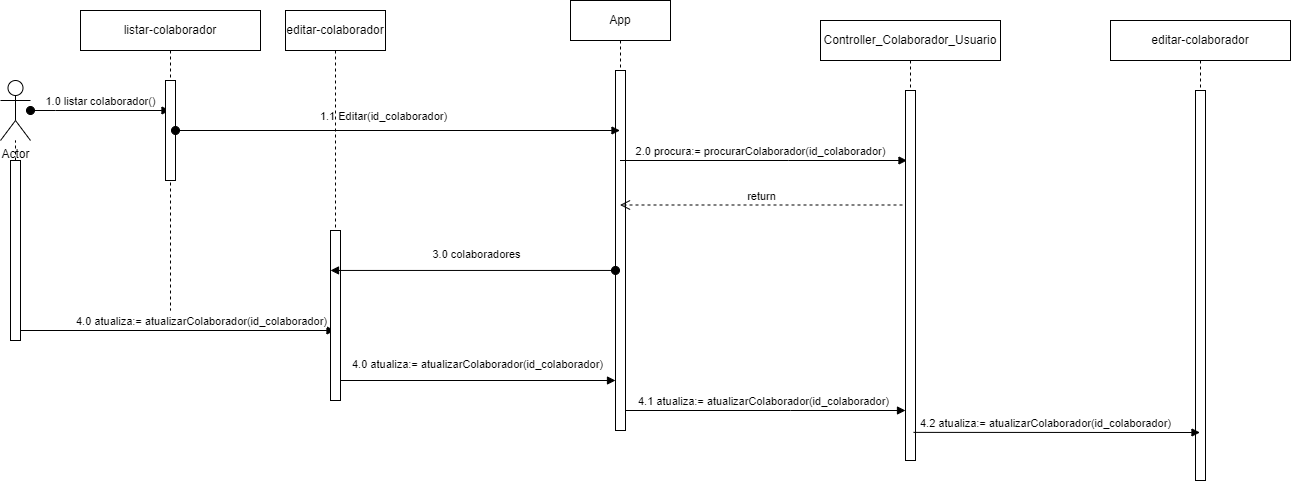

The diagram above was exported from draw.io. Its source (the exported page's mxGraphModel, read from the mxfile embedded in the PNG):
<mxGraphModel dx="880" dy="438" grid="1" gridSize="10" guides="1" tooltips="1" connect="1" arrows="1" fold="1" page="1" pageScale="1" pageWidth="850" pageHeight="1100" math="0" shadow="0">
  <root>
    <mxCell id="0" />
    <mxCell id="1" parent="0" />
    <mxCell id="aM9ryv3xv72pqoxQDRHE-1" value="App" style="shape=umlLifeline;perimeter=lifelinePerimeter;whiteSpace=wrap;html=1;container=0;dropTarget=0;collapsible=0;recursiveResize=0;outlineConnect=0;portConstraint=eastwest;newEdgeStyle={&quot;edgeStyle&quot;:&quot;elbowEdgeStyle&quot;,&quot;elbow&quot;:&quot;vertical&quot;,&quot;curved&quot;:0,&quot;rounded&quot;:0};" parent="1" vertex="1">
      <mxGeometry x="610" y="30" width="100" height="430" as="geometry" />
    </mxCell>
    <mxCell id="aM9ryv3xv72pqoxQDRHE-2" value="" style="html=1;points=[];perimeter=orthogonalPerimeter;outlineConnect=0;targetShapes=umlLifeline;portConstraint=eastwest;newEdgeStyle={&quot;edgeStyle&quot;:&quot;elbowEdgeStyle&quot;,&quot;elbow&quot;:&quot;vertical&quot;,&quot;curved&quot;:0,&quot;rounded&quot;:0};" parent="aM9ryv3xv72pqoxQDRHE-1" vertex="1">
      <mxGeometry x="45" y="70" width="10" height="360" as="geometry" />
    </mxCell>
    <mxCell id="aM9ryv3xv72pqoxQDRHE-5" value="Controller_Colaborador_Usuario" style="shape=umlLifeline;perimeter=lifelinePerimeter;whiteSpace=wrap;html=1;container=0;dropTarget=0;collapsible=0;recursiveResize=0;outlineConnect=0;portConstraint=eastwest;newEdgeStyle={&quot;edgeStyle&quot;:&quot;elbowEdgeStyle&quot;,&quot;elbow&quot;:&quot;vertical&quot;,&quot;curved&quot;:0,&quot;rounded&quot;:0};" parent="1" vertex="1">
      <mxGeometry x="860" y="50" width="180" height="440" as="geometry" />
    </mxCell>
    <mxCell id="aM9ryv3xv72pqoxQDRHE-6" value="" style="html=1;points=[];perimeter=orthogonalPerimeter;outlineConnect=0;targetShapes=umlLifeline;portConstraint=eastwest;newEdgeStyle={&quot;edgeStyle&quot;:&quot;elbowEdgeStyle&quot;,&quot;elbow&quot;:&quot;vertical&quot;,&quot;curved&quot;:0,&quot;rounded&quot;:0};" parent="aM9ryv3xv72pqoxQDRHE-5" vertex="1">
      <mxGeometry x="85" y="70" width="10" height="370" as="geometry" />
    </mxCell>
    <mxCell id="aM9ryv3xv72pqoxQDRHE-7" value="2.0&amp;nbsp;procura:= procurarColaborador(id_colaborador)" style="html=1;verticalAlign=bottom;endArrow=block;edgeStyle=elbowEdgeStyle;elbow=vertical;curved=0;rounded=0;" parent="1" source="aM9ryv3xv72pqoxQDRHE-1" edge="1">
      <mxGeometry x="-0.0233" relative="1" as="geometry">
        <mxPoint x="610" y="190" as="sourcePoint" />
        <Array as="points" />
        <mxPoint x="946.5" y="190" as="targetPoint" />
        <mxPoint as="offset" />
      </mxGeometry>
    </mxCell>
    <mxCell id="Gx493nJCjtDPO6q7_uv--1" value="Actor" style="shape=umlActor;verticalLabelPosition=bottom;verticalAlign=top;html=1;outlineConnect=0;" parent="1" vertex="1">
      <mxGeometry x="40" y="110" width="30" height="60" as="geometry" />
    </mxCell>
    <mxCell id="aM9ryv3xv72pqoxQDRHE-3" value="1.0 listar colaborador()" style="html=1;verticalAlign=bottom;startArrow=oval;endArrow=block;startSize=8;edgeStyle=elbowEdgeStyle;elbow=vertical;curved=0;rounded=0;" parent="1" source="Gx493nJCjtDPO6q7_uv--1" target="Gx493nJCjtDPO6q7_uv--6" edge="1">
      <mxGeometry relative="1" as="geometry">
        <mxPoint x="90" y="150" as="sourcePoint" />
        <mxPoint x="240" y="150" as="targetPoint" />
      </mxGeometry>
    </mxCell>
    <mxCell id="Gx493nJCjtDPO6q7_uv--6" value="listar-colaborador" style="shape=umlLifeline;perimeter=lifelinePerimeter;whiteSpace=wrap;html=1;container=0;dropTarget=0;collapsible=0;recursiveResize=0;outlineConnect=0;portConstraint=eastwest;newEdgeStyle={&quot;edgeStyle&quot;:&quot;elbowEdgeStyle&quot;,&quot;elbow&quot;:&quot;vertical&quot;,&quot;curved&quot;:0,&quot;rounded&quot;:0};" parent="1" vertex="1">
      <mxGeometry x="120" y="40" width="180" height="300" as="geometry" />
    </mxCell>
    <mxCell id="Gx493nJCjtDPO6q7_uv--7" value="" style="html=1;points=[];perimeter=orthogonalPerimeter;outlineConnect=0;targetShapes=umlLifeline;portConstraint=eastwest;newEdgeStyle={&quot;edgeStyle&quot;:&quot;elbowEdgeStyle&quot;,&quot;elbow&quot;:&quot;vertical&quot;,&quot;curved&quot;:0,&quot;rounded&quot;:0};" parent="Gx493nJCjtDPO6q7_uv--6" vertex="1">
      <mxGeometry x="85" y="70" width="10" height="100" as="geometry" />
    </mxCell>
    <mxCell id="Gx493nJCjtDPO6q7_uv--8" value="4.0 atualiza:= atualizarColaborador(id_colaborador)" style="html=1;verticalAlign=bottom;endArrow=block;edgeStyle=elbowEdgeStyle;elbow=vertical;curved=0;rounded=0;" parent="1" edge="1" target="O5ppH7unaWoyfhZMkYk9-1">
      <mxGeometry x="0.151" relative="1" as="geometry">
        <mxPoint x="60" y="360" as="sourcePoint" />
        <Array as="points" />
        <mxPoint x="320" y="370" as="targetPoint" />
        <mxPoint as="offset" />
      </mxGeometry>
    </mxCell>
    <mxCell id="Gx493nJCjtDPO6q7_uv--11" value="" style="endArrow=none;dashed=1;html=1;rounded=0;" parent="1" source="Gx493nJCjtDPO6q7_uv--16" target="Gx493nJCjtDPO6q7_uv--1" edge="1">
      <mxGeometry width="50" height="50" relative="1" as="geometry">
        <mxPoint x="55" y="370" as="sourcePoint" />
        <mxPoint x="80" y="250" as="targetPoint" />
      </mxGeometry>
    </mxCell>
    <mxCell id="Gx493nJCjtDPO6q7_uv--17" value="" style="endArrow=none;dashed=1;html=1;rounded=0;" parent="1" target="Gx493nJCjtDPO6q7_uv--16" edge="1">
      <mxGeometry width="50" height="50" relative="1" as="geometry">
        <mxPoint x="55" y="370" as="sourcePoint" />
        <mxPoint x="55" y="170" as="targetPoint" />
      </mxGeometry>
    </mxCell>
    <mxCell id="Gx493nJCjtDPO6q7_uv--16" value="" style="html=1;points=[];perimeter=orthogonalPerimeter;outlineConnect=0;targetShapes=umlLifeline;portConstraint=eastwest;newEdgeStyle={&quot;edgeStyle&quot;:&quot;elbowEdgeStyle&quot;,&quot;elbow&quot;:&quot;vertical&quot;,&quot;curved&quot;:0,&quot;rounded&quot;:0};" parent="1" vertex="1">
      <mxGeometry x="50" y="190" width="10" height="180" as="geometry" />
    </mxCell>
    <mxCell id="Gx493nJCjtDPO6q7_uv--20" value="editar-colaborador" style="shape=umlLifeline;perimeter=lifelinePerimeter;whiteSpace=wrap;html=1;container=0;dropTarget=0;collapsible=0;recursiveResize=0;outlineConnect=0;portConstraint=eastwest;newEdgeStyle={&quot;edgeStyle&quot;:&quot;elbowEdgeStyle&quot;,&quot;elbow&quot;:&quot;vertical&quot;,&quot;curved&quot;:0,&quot;rounded&quot;:0};" parent="1" vertex="1">
      <mxGeometry x="1150" y="50" width="180" height="460" as="geometry" />
    </mxCell>
    <mxCell id="Gx493nJCjtDPO6q7_uv--21" value="" style="html=1;points=[];perimeter=orthogonalPerimeter;outlineConnect=0;targetShapes=umlLifeline;portConstraint=eastwest;newEdgeStyle={&quot;edgeStyle&quot;:&quot;elbowEdgeStyle&quot;,&quot;elbow&quot;:&quot;vertical&quot;,&quot;curved&quot;:0,&quot;rounded&quot;:0};" parent="Gx493nJCjtDPO6q7_uv--20" vertex="1">
      <mxGeometry x="85" y="70" width="10" height="390" as="geometry" />
    </mxCell>
    <mxCell id="Gx493nJCjtDPO6q7_uv--22" value="1.1 Editar(id_colaborador)" style="html=1;verticalAlign=bottom;startArrow=oval;endArrow=block;startSize=8;edgeStyle=elbowEdgeStyle;elbow=vertical;curved=0;rounded=0;" parent="1" source="Gx493nJCjtDPO6q7_uv--7" target="aM9ryv3xv72pqoxQDRHE-1" edge="1">
      <mxGeometry x="-0.0638" y="5" relative="1" as="geometry">
        <mxPoint x="290" y="150" as="sourcePoint" />
        <mxPoint x="440" y="160" as="targetPoint" />
        <mxPoint as="offset" />
      </mxGeometry>
    </mxCell>
    <mxCell id="Gx493nJCjtDPO6q7_uv--23" value="return" style="html=1;verticalAlign=bottom;endArrow=open;dashed=1;endSize=8;curved=0;rounded=0;" parent="1" target="aM9ryv3xv72pqoxQDRHE-1" edge="1">
      <mxGeometry relative="1" as="geometry">
        <mxPoint x="942" y="234.50000000000003" as="sourcePoint" />
        <mxPoint x="640" y="235" as="targetPoint" />
      </mxGeometry>
    </mxCell>
    <mxCell id="O5ppH7unaWoyfhZMkYk9-1" value="editar-colaborador" style="shape=umlLifeline;perimeter=lifelinePerimeter;whiteSpace=wrap;html=1;container=0;dropTarget=0;collapsible=0;recursiveResize=0;outlineConnect=0;portConstraint=eastwest;newEdgeStyle={&quot;edgeStyle&quot;:&quot;elbowEdgeStyle&quot;,&quot;elbow&quot;:&quot;vertical&quot;,&quot;curved&quot;:0,&quot;rounded&quot;:0};" vertex="1" parent="1">
      <mxGeometry x="325" y="40" width="100" height="390" as="geometry" />
    </mxCell>
    <mxCell id="O5ppH7unaWoyfhZMkYk9-2" value="" style="html=1;points=[];perimeter=orthogonalPerimeter;outlineConnect=0;targetShapes=umlLifeline;portConstraint=eastwest;newEdgeStyle={&quot;edgeStyle&quot;:&quot;elbowEdgeStyle&quot;,&quot;elbow&quot;:&quot;vertical&quot;,&quot;curved&quot;:0,&quot;rounded&quot;:0};" vertex="1" parent="O5ppH7unaWoyfhZMkYk9-1">
      <mxGeometry x="45" y="220" width="10" height="170" as="geometry" />
    </mxCell>
    <mxCell id="O5ppH7unaWoyfhZMkYk9-3" value="3.0 colaboradores" style="html=1;verticalAlign=bottom;startArrow=oval;startFill=1;endArrow=block;startSize=8;curved=0;rounded=0;entryX=0;entryY=0.235;entryDx=0;entryDy=0;entryPerimeter=0;" edge="1" parent="1" source="aM9ryv3xv72pqoxQDRHE-2" target="O5ppH7unaWoyfhZMkYk9-2">
      <mxGeometry x="-0.0256" y="-7" width="60" relative="1" as="geometry">
        <mxPoint x="575" y="300.00000000000006" as="sourcePoint" />
        <mxPoint x="380" y="300.00000000000006" as="targetPoint" />
        <mxPoint as="offset" />
      </mxGeometry>
    </mxCell>
    <mxCell id="O5ppH7unaWoyfhZMkYk9-5" value="" style="html=1;verticalAlign=bottom;endArrow=block;edgeStyle=elbowEdgeStyle;elbow=vertical;curved=0;rounded=0;" edge="1" parent="1" target="aM9ryv3xv72pqoxQDRHE-2">
      <mxGeometry x="-0.0794" relative="1" as="geometry">
        <mxPoint x="380" y="410" as="sourcePoint" />
        <Array as="points" />
        <mxPoint x="579.5" y="410" as="targetPoint" />
        <mxPoint as="offset" />
      </mxGeometry>
    </mxCell>
    <mxCell id="O5ppH7unaWoyfhZMkYk9-6" value="4.2 atualiza:= atualizarColaborador(id_colaborador)" style="html=1;verticalAlign=bottom;endArrow=block;edgeStyle=elbowEdgeStyle;elbow=vertical;curved=0;rounded=0;exitX=0.8;exitY=0.924;exitDx=0;exitDy=0;exitPerimeter=0;" edge="1" parent="1" source="aM9ryv3xv72pqoxQDRHE-6" target="Gx493nJCjtDPO6q7_uv--20">
      <mxGeometry x="-0.0794" relative="1" as="geometry">
        <mxPoint x="850" y="470" as="sourcePoint" />
        <Array as="points" />
        <mxPoint x="1125" y="470" as="targetPoint" />
        <mxPoint as="offset" />
      </mxGeometry>
    </mxCell>
    <mxCell id="O5ppH7unaWoyfhZMkYk9-8" value="&lt;span style=&quot;color: rgb(0, 0, 0); font-family: Helvetica; font-size: 11px; font-style: normal; font-variant-ligatures: normal; font-variant-caps: normal; font-weight: 400; letter-spacing: normal; orphans: 2; text-align: center; text-indent: 0px; text-transform: none; widows: 2; word-spacing: 0px; -webkit-text-stroke-width: 0px; background-color: rgb(255, 255, 255); text-decoration-thickness: initial; text-decoration-style: initial; text-decoration-color: initial; float: none; display: inline !important;&quot;&gt;4.0 atualiza:= atualizarColaborador(id_colaborador)&lt;/span&gt;" style="text;whiteSpace=wrap;html=1;rotation=0;" vertex="1" parent="1">
      <mxGeometry x="390" y="380" width="270" height="40" as="geometry" />
    </mxCell>
    <mxCell id="O5ppH7unaWoyfhZMkYk9-9" value="4.1 atualiza:= atualizarColaborador(id_colaborador)" style="html=1;verticalAlign=bottom;endArrow=block;edgeStyle=elbowEdgeStyle;elbow=vertical;curved=0;rounded=0;" edge="1" parent="1" source="aM9ryv3xv72pqoxQDRHE-2" target="aM9ryv3xv72pqoxQDRHE-6">
      <mxGeometry x="-0.0169" relative="1" as="geometry">
        <mxPoint x="680" y="420" as="sourcePoint" />
        <Array as="points">
          <mxPoint x="830" y="440" />
        </Array>
        <mxPoint x="965.5" y="420" as="targetPoint" />
        <mxPoint as="offset" />
      </mxGeometry>
    </mxCell>
  </root>
</mxGraphModel>